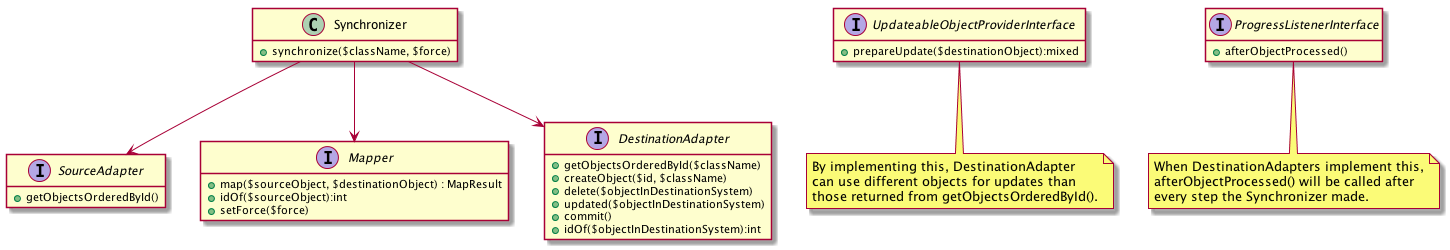

The diagram above was rendered by PlantUML. Its source (embedded in the PNG):
@startuml

hide empty methods
hide empty fields

'left to right direction

class Synchronizer {
    +synchronize($className, $force)
}

interface SourceAdapter {
    +getObjectsOrderedById()
}

interface Mapper {
    +map($sourceObject, $destinationObject) : MapResult
    +idOf($sourceObject):int
    +setForce($force)
}

interface DestinationAdapter {
    +getObjectsOrderedById($className)
    +createObject($id, $className)
    +delete($objectInDestinationSystem)
    +updated($objectInDestinationSystem)
    +commit()
    +idOf($objectInDestinationSystem):int
}

interface UpdateableObjectProviderInterface {
    +prepareUpdate($destinationObject):mixed
}
note bottom: By implementing this, DestinationAdapter\ncan use different objects for updates than\nthose returned from getObjectsOrderedById().

interface ProgressListenerInterface {
    +afterObjectProcessed()
}
note bottom: When DestinationAdapters implement this,\nafterObjectProcessed() will be called after\nevery step the Synchronizer made.

Synchronizer --> SourceAdapter
Synchronizer --> Mapper
Synchronizer --> DestinationAdapter

@enduml